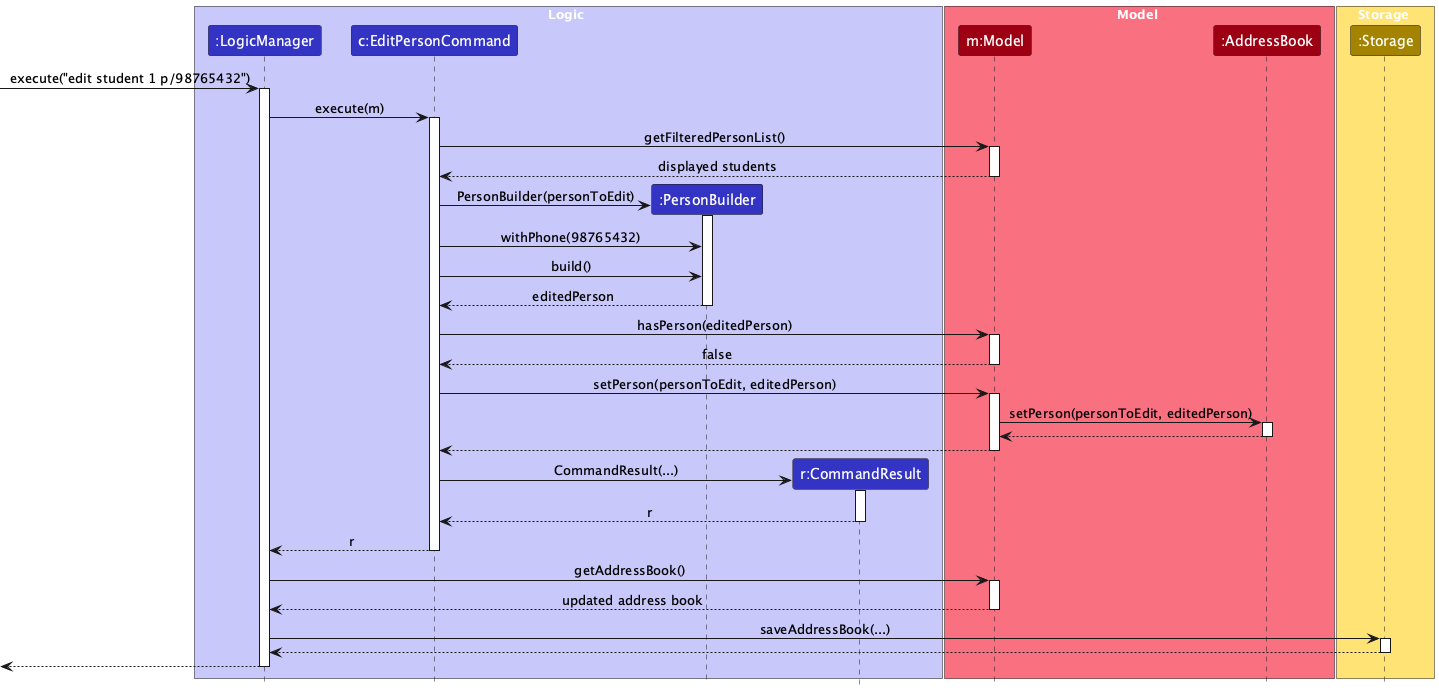

The diagram above was rendered by PlantUML. Its source (embedded in the PNG):
@startuml
!include style.puml
skinparam ArrowFontStyle plain

box Logic LOGIC_COLOR_T1
participant ":LogicManager" as LogicManager LOGIC_COLOR
participant "c:EditPersonCommand" as EditPersonCommand LOGIC_COLOR
participant ":PersonBuilder" as PersonBuilder LOGIC_COLOR
participant "r:CommandResult" as CommandResult LOGIC_COLOR
end box

box Model MODEL_COLOR_T1
participant "m:Model" as Model MODEL_COLOR
participant ":AddressBook" as AddressBook MODEL_COLOR
end box

box Storage STORAGE_COLOR_T1
participant ":Storage" as Storage STORAGE_COLOR
end box

[-> LogicManager : execute("edit student 1 p/98765432")
activate LogicManager

LogicManager -> EditPersonCommand : execute(m)
activate EditPersonCommand

EditPersonCommand -> Model : getFilteredPersonList()
activate Model
Model --> EditPersonCommand : displayed students
deactivate Model

create PersonBuilder
EditPersonCommand -> PersonBuilder : PersonBuilder(personToEdit)
activate PersonBuilder

EditPersonCommand -> PersonBuilder : withPhone(98765432)
EditPersonCommand -> PersonBuilder : build()
PersonBuilder --> EditPersonCommand : editedPerson
deactivate PersonBuilder

EditPersonCommand -> Model : hasPerson(editedPerson)
activate Model
Model --> EditPersonCommand : false
deactivate Model

EditPersonCommand -> Model : setPerson(personToEdit, editedPerson)
activate Model
Model -> AddressBook : setPerson(personToEdit, editedPerson)
activate AddressBook
AddressBook --> Model
deactivate AddressBook
Model --> EditPersonCommand
deactivate Model

create CommandResult
EditPersonCommand -> CommandResult : CommandResult(...)
activate CommandResult
CommandResult --> EditPersonCommand : r
deactivate CommandResult

EditPersonCommand --> LogicManager : r
deactivate EditPersonCommand

LogicManager -> Model : getAddressBook()
activate Model
Model --> LogicManager : updated address book
deactivate Model

LogicManager -> Storage : saveAddressBook(...)
activate Storage
Storage --> LogicManager
deactivate Storage

[<-- LogicManager
deactivate LogicManager
@enduml